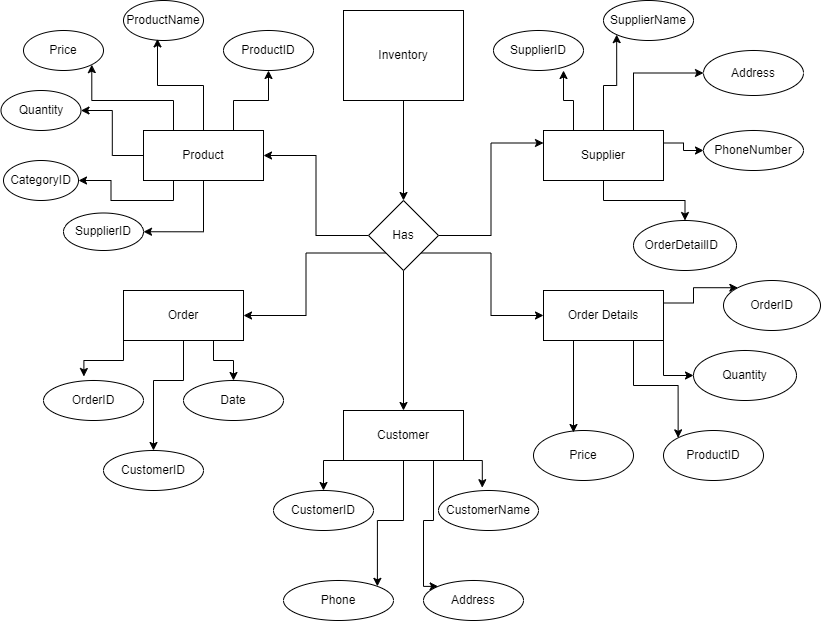

The diagram above was exported from draw.io. Its source (the exported page's mxGraphModel, read from the mxfile embedded in the PNG):
<mxGraphModel dx="521" dy="522" grid="1" gridSize="10" guides="1" tooltips="1" connect="1" arrows="1" fold="1" page="1" pageScale="1" pageWidth="827" pageHeight="1169" math="0" shadow="0">
  <root>
    <mxCell id="0" />
    <mxCell id="1" parent="0" />
    <mxCell id="5QB4jfNpaWqfQKwEoXR3-37" style="edgeStyle=orthogonalEdgeStyle;rounded=0;orthogonalLoop=1;jettySize=auto;html=1;exitX=0.5;exitY=1;exitDx=0;exitDy=0;entryX=0.5;entryY=0;entryDx=0;entryDy=0;" edge="1" parent="1" source="5QB4jfNpaWqfQKwEoXR3-1" target="5QB4jfNpaWqfQKwEoXR3-8">
      <mxGeometry relative="1" as="geometry" />
    </mxCell>
    <mxCell id="5QB4jfNpaWqfQKwEoXR3-1" value="Inventory" style="rounded=0;whiteSpace=wrap;html=1;" vertex="1" parent="1">
      <mxGeometry x="360" y="40" width="120" height="90" as="geometry" />
    </mxCell>
    <mxCell id="5QB4jfNpaWqfQKwEoXR3-44" style="edgeStyle=orthogonalEdgeStyle;rounded=0;orthogonalLoop=1;jettySize=auto;html=1;exitX=0.75;exitY=0;exitDx=0;exitDy=0;" edge="1" parent="1" source="5QB4jfNpaWqfQKwEoXR3-2" target="5QB4jfNpaWqfQKwEoXR3-14">
      <mxGeometry relative="1" as="geometry" />
    </mxCell>
    <mxCell id="5QB4jfNpaWqfQKwEoXR3-47" style="edgeStyle=orthogonalEdgeStyle;rounded=0;orthogonalLoop=1;jettySize=auto;html=1;exitX=0;exitY=0.5;exitDx=0;exitDy=0;" edge="1" parent="1" source="5QB4jfNpaWqfQKwEoXR3-2" target="5QB4jfNpaWqfQKwEoXR3-11">
      <mxGeometry relative="1" as="geometry" />
    </mxCell>
    <mxCell id="5QB4jfNpaWqfQKwEoXR3-50" style="edgeStyle=orthogonalEdgeStyle;rounded=0;orthogonalLoop=1;jettySize=auto;html=1;exitX=0.5;exitY=1;exitDx=0;exitDy=0;entryX=1;entryY=0.5;entryDx=0;entryDy=0;" edge="1" parent="1" source="5QB4jfNpaWqfQKwEoXR3-2" target="5QB4jfNpaWqfQKwEoXR3-10">
      <mxGeometry relative="1" as="geometry" />
    </mxCell>
    <mxCell id="5QB4jfNpaWqfQKwEoXR3-63" style="edgeStyle=orthogonalEdgeStyle;rounded=0;orthogonalLoop=1;jettySize=auto;html=1;exitX=0.25;exitY=1;exitDx=0;exitDy=0;entryX=1;entryY=0.5;entryDx=0;entryDy=0;" edge="1" parent="1" source="5QB4jfNpaWqfQKwEoXR3-2" target="5QB4jfNpaWqfQKwEoXR3-9">
      <mxGeometry relative="1" as="geometry" />
    </mxCell>
    <mxCell id="5QB4jfNpaWqfQKwEoXR3-64" style="edgeStyle=orthogonalEdgeStyle;rounded=0;orthogonalLoop=1;jettySize=auto;html=1;exitX=0.25;exitY=0;exitDx=0;exitDy=0;entryX=1;entryY=1;entryDx=0;entryDy=0;" edge="1" parent="1" source="5QB4jfNpaWqfQKwEoXR3-2" target="5QB4jfNpaWqfQKwEoXR3-12">
      <mxGeometry relative="1" as="geometry" />
    </mxCell>
    <mxCell id="5QB4jfNpaWqfQKwEoXR3-2" value="Product" style="rounded=0;whiteSpace=wrap;html=1;" vertex="1" parent="1">
      <mxGeometry x="160" y="160" width="120" height="50" as="geometry" />
    </mxCell>
    <mxCell id="5QB4jfNpaWqfQKwEoXR3-58" style="edgeStyle=orthogonalEdgeStyle;rounded=0;orthogonalLoop=1;jettySize=auto;html=1;exitX=1;exitY=0.25;exitDx=0;exitDy=0;entryX=0;entryY=0.5;entryDx=0;entryDy=0;" edge="1" parent="1" source="5QB4jfNpaWqfQKwEoXR3-3" target="5QB4jfNpaWqfQKwEoXR3-16">
      <mxGeometry relative="1" as="geometry" />
    </mxCell>
    <mxCell id="5QB4jfNpaWqfQKwEoXR3-60" style="edgeStyle=orthogonalEdgeStyle;rounded=0;orthogonalLoop=1;jettySize=auto;html=1;exitX=0.75;exitY=0;exitDx=0;exitDy=0;entryX=0;entryY=0.5;entryDx=0;entryDy=0;" edge="1" parent="1" source="5QB4jfNpaWqfQKwEoXR3-3" target="5QB4jfNpaWqfQKwEoXR3-17">
      <mxGeometry relative="1" as="geometry" />
    </mxCell>
    <mxCell id="5QB4jfNpaWqfQKwEoXR3-61" value="" style="edgeStyle=orthogonalEdgeStyle;rounded=0;orthogonalLoop=1;jettySize=auto;html=1;" edge="1" parent="1" source="5QB4jfNpaWqfQKwEoXR3-3" target="5QB4jfNpaWqfQKwEoXR3-34">
      <mxGeometry relative="1" as="geometry" />
    </mxCell>
    <mxCell id="5QB4jfNpaWqfQKwEoXR3-62" style="edgeStyle=orthogonalEdgeStyle;rounded=0;orthogonalLoop=1;jettySize=auto;html=1;exitX=0.5;exitY=0;exitDx=0;exitDy=0;entryX=0;entryY=1;entryDx=0;entryDy=0;" edge="1" parent="1" source="5QB4jfNpaWqfQKwEoXR3-3" target="5QB4jfNpaWqfQKwEoXR3-18">
      <mxGeometry relative="1" as="geometry" />
    </mxCell>
    <mxCell id="5QB4jfNpaWqfQKwEoXR3-3" value="Supplier" style="rounded=0;whiteSpace=wrap;html=1;" vertex="1" parent="1">
      <mxGeometry x="560" y="160" width="120" height="50" as="geometry" />
    </mxCell>
    <mxCell id="5QB4jfNpaWqfQKwEoXR3-74" style="edgeStyle=orthogonalEdgeStyle;rounded=0;orthogonalLoop=1;jettySize=auto;html=1;exitX=0.75;exitY=1;exitDx=0;exitDy=0;entryX=0;entryY=0;entryDx=0;entryDy=0;" edge="1" parent="1" source="5QB4jfNpaWqfQKwEoXR3-4" target="5QB4jfNpaWqfQKwEoXR3-35">
      <mxGeometry relative="1" as="geometry">
        <Array as="points">
          <mxPoint x="450" y="550" />
          <mxPoint x="440" y="550" />
          <mxPoint x="440" y="616" />
        </Array>
      </mxGeometry>
    </mxCell>
    <mxCell id="5QB4jfNpaWqfQKwEoXR3-75" style="edgeStyle=orthogonalEdgeStyle;rounded=0;orthogonalLoop=1;jettySize=auto;html=1;exitX=0.5;exitY=1;exitDx=0;exitDy=0;entryX=1;entryY=0;entryDx=0;entryDy=0;" edge="1" parent="1" source="5QB4jfNpaWqfQKwEoXR3-4" target="5QB4jfNpaWqfQKwEoXR3-25">
      <mxGeometry relative="1" as="geometry" />
    </mxCell>
    <mxCell id="5QB4jfNpaWqfQKwEoXR3-76" style="edgeStyle=orthogonalEdgeStyle;rounded=0;orthogonalLoop=1;jettySize=auto;html=1;exitX=0;exitY=1;exitDx=0;exitDy=0;entryX=0.5;entryY=0;entryDx=0;entryDy=0;" edge="1" parent="1" source="5QB4jfNpaWqfQKwEoXR3-4" target="5QB4jfNpaWqfQKwEoXR3-27">
      <mxGeometry relative="1" as="geometry" />
    </mxCell>
    <mxCell id="5QB4jfNpaWqfQKwEoXR3-4" value="Customer" style="rounded=0;whiteSpace=wrap;html=1;" vertex="1" parent="1">
      <mxGeometry x="360" y="440" width="120" height="50" as="geometry" />
    </mxCell>
    <mxCell id="5QB4jfNpaWqfQKwEoXR3-65" style="edgeStyle=orthogonalEdgeStyle;rounded=0;orthogonalLoop=1;jettySize=auto;html=1;exitX=1;exitY=0.25;exitDx=0;exitDy=0;entryX=0;entryY=0;entryDx=0;entryDy=0;" edge="1" parent="1" source="5QB4jfNpaWqfQKwEoXR3-6" target="5QB4jfNpaWqfQKwEoXR3-32">
      <mxGeometry relative="1" as="geometry" />
    </mxCell>
    <mxCell id="5QB4jfNpaWqfQKwEoXR3-66" style="edgeStyle=orthogonalEdgeStyle;rounded=0;orthogonalLoop=1;jettySize=auto;html=1;exitX=1;exitY=1;exitDx=0;exitDy=0;entryX=0;entryY=0.5;entryDx=0;entryDy=0;" edge="1" parent="1" source="5QB4jfNpaWqfQKwEoXR3-6" target="5QB4jfNpaWqfQKwEoXR3-30">
      <mxGeometry relative="1" as="geometry" />
    </mxCell>
    <mxCell id="5QB4jfNpaWqfQKwEoXR3-67" style="edgeStyle=orthogonalEdgeStyle;rounded=0;orthogonalLoop=1;jettySize=auto;html=1;exitX=0.75;exitY=1;exitDx=0;exitDy=0;entryX=0;entryY=0;entryDx=0;entryDy=0;" edge="1" parent="1" source="5QB4jfNpaWqfQKwEoXR3-6" target="5QB4jfNpaWqfQKwEoXR3-31">
      <mxGeometry relative="1" as="geometry" />
    </mxCell>
    <mxCell id="5QB4jfNpaWqfQKwEoXR3-6" value="Order Details" style="rounded=0;whiteSpace=wrap;html=1;" vertex="1" parent="1">
      <mxGeometry x="560" y="320" width="120" height="50" as="geometry" />
    </mxCell>
    <mxCell id="5QB4jfNpaWqfQKwEoXR3-77" style="edgeStyle=orthogonalEdgeStyle;rounded=0;orthogonalLoop=1;jettySize=auto;html=1;exitX=0.75;exitY=1;exitDx=0;exitDy=0;entryX=0.5;entryY=0;entryDx=0;entryDy=0;" edge="1" parent="1" source="5QB4jfNpaWqfQKwEoXR3-7" target="5QB4jfNpaWqfQKwEoXR3-20">
      <mxGeometry relative="1" as="geometry" />
    </mxCell>
    <mxCell id="5QB4jfNpaWqfQKwEoXR3-78" style="edgeStyle=orthogonalEdgeStyle;rounded=0;orthogonalLoop=1;jettySize=auto;html=1;exitX=0.5;exitY=1;exitDx=0;exitDy=0;entryX=0.5;entryY=0;entryDx=0;entryDy=0;" edge="1" parent="1" source="5QB4jfNpaWqfQKwEoXR3-7" target="5QB4jfNpaWqfQKwEoXR3-21">
      <mxGeometry relative="1" as="geometry">
        <Array as="points">
          <mxPoint x="200" y="410" />
          <mxPoint x="170" y="410" />
        </Array>
      </mxGeometry>
    </mxCell>
    <mxCell id="5QB4jfNpaWqfQKwEoXR3-7" value="Order" style="rounded=0;whiteSpace=wrap;html=1;" vertex="1" parent="1">
      <mxGeometry x="140" y="320" width="120" height="50" as="geometry" />
    </mxCell>
    <mxCell id="5QB4jfNpaWqfQKwEoXR3-39" value="" style="edgeStyle=orthogonalEdgeStyle;rounded=0;orthogonalLoop=1;jettySize=auto;html=1;entryX=0;entryY=0.25;entryDx=0;entryDy=0;" edge="1" parent="1" source="5QB4jfNpaWqfQKwEoXR3-8" target="5QB4jfNpaWqfQKwEoXR3-3">
      <mxGeometry relative="1" as="geometry">
        <mxPoint x="510" y="265" as="targetPoint" />
      </mxGeometry>
    </mxCell>
    <mxCell id="5QB4jfNpaWqfQKwEoXR3-40" style="edgeStyle=orthogonalEdgeStyle;rounded=0;orthogonalLoop=1;jettySize=auto;html=1;exitX=0;exitY=0.5;exitDx=0;exitDy=0;entryX=1;entryY=0.5;entryDx=0;entryDy=0;" edge="1" parent="1" source="5QB4jfNpaWqfQKwEoXR3-8" target="5QB4jfNpaWqfQKwEoXR3-2">
      <mxGeometry relative="1" as="geometry" />
    </mxCell>
    <mxCell id="5QB4jfNpaWqfQKwEoXR3-41" style="edgeStyle=orthogonalEdgeStyle;rounded=0;orthogonalLoop=1;jettySize=auto;html=1;exitX=0;exitY=1;exitDx=0;exitDy=0;entryX=1;entryY=0.5;entryDx=0;entryDy=0;" edge="1" parent="1" source="5QB4jfNpaWqfQKwEoXR3-8" target="5QB4jfNpaWqfQKwEoXR3-7">
      <mxGeometry relative="1" as="geometry" />
    </mxCell>
    <mxCell id="5QB4jfNpaWqfQKwEoXR3-42" style="edgeStyle=orthogonalEdgeStyle;rounded=0;orthogonalLoop=1;jettySize=auto;html=1;exitX=1;exitY=1;exitDx=0;exitDy=0;entryX=0;entryY=0.5;entryDx=0;entryDy=0;" edge="1" parent="1" source="5QB4jfNpaWqfQKwEoXR3-8" target="5QB4jfNpaWqfQKwEoXR3-6">
      <mxGeometry relative="1" as="geometry" />
    </mxCell>
    <mxCell id="5QB4jfNpaWqfQKwEoXR3-43" style="edgeStyle=orthogonalEdgeStyle;rounded=0;orthogonalLoop=1;jettySize=auto;html=1;exitX=0.5;exitY=1;exitDx=0;exitDy=0;entryX=0.5;entryY=0;entryDx=0;entryDy=0;" edge="1" parent="1" source="5QB4jfNpaWqfQKwEoXR3-8" target="5QB4jfNpaWqfQKwEoXR3-4">
      <mxGeometry relative="1" as="geometry" />
    </mxCell>
    <mxCell id="5QB4jfNpaWqfQKwEoXR3-8" value="Has" style="rhombus;whiteSpace=wrap;html=1;" vertex="1" parent="1">
      <mxGeometry x="385" y="230" width="70" height="70" as="geometry" />
    </mxCell>
    <mxCell id="5QB4jfNpaWqfQKwEoXR3-9" value="CategoryID" style="ellipse;whiteSpace=wrap;html=1;" vertex="1" parent="1">
      <mxGeometry x="20" y="190" width="75" height="40" as="geometry" />
    </mxCell>
    <mxCell id="5QB4jfNpaWqfQKwEoXR3-10" value="SupplierID" style="ellipse;whiteSpace=wrap;html=1;" vertex="1" parent="1">
      <mxGeometry x="80" y="242.5" width="80" height="37.5" as="geometry" />
    </mxCell>
    <mxCell id="5QB4jfNpaWqfQKwEoXR3-11" value="Quantity" style="ellipse;whiteSpace=wrap;html=1;" vertex="1" parent="1">
      <mxGeometry x="17.5" y="120" width="80" height="40" as="geometry" />
    </mxCell>
    <mxCell id="5QB4jfNpaWqfQKwEoXR3-12" value="Price" style="ellipse;whiteSpace=wrap;html=1;" vertex="1" parent="1">
      <mxGeometry x="40" y="60" width="80" height="40" as="geometry" />
    </mxCell>
    <mxCell id="5QB4jfNpaWqfQKwEoXR3-13" value="ProductName" style="ellipse;whiteSpace=wrap;html=1;" vertex="1" parent="1">
      <mxGeometry x="140" y="30" width="80" height="40" as="geometry" />
    </mxCell>
    <mxCell id="5QB4jfNpaWqfQKwEoXR3-14" value="ProductID" style="ellipse;whiteSpace=wrap;html=1;" vertex="1" parent="1">
      <mxGeometry x="240" y="60" width="90" height="40" as="geometry" />
    </mxCell>
    <mxCell id="5QB4jfNpaWqfQKwEoXR3-16" value="PhoneNumber" style="ellipse;whiteSpace=wrap;html=1;" vertex="1" parent="1">
      <mxGeometry x="720" y="160" width="100" height="40" as="geometry" />
    </mxCell>
    <mxCell id="5QB4jfNpaWqfQKwEoXR3-17" value="Address" style="ellipse;whiteSpace=wrap;html=1;" vertex="1" parent="1">
      <mxGeometry x="720" y="80" width="100" height="45" as="geometry" />
    </mxCell>
    <mxCell id="5QB4jfNpaWqfQKwEoXR3-18" value="SupplierName" style="ellipse;whiteSpace=wrap;html=1;" vertex="1" parent="1">
      <mxGeometry x="620" y="30" width="90" height="40" as="geometry" />
    </mxCell>
    <mxCell id="5QB4jfNpaWqfQKwEoXR3-19" value="SupplierID" style="ellipse;whiteSpace=wrap;html=1;" vertex="1" parent="1">
      <mxGeometry x="510" y="60" width="90" height="40" as="geometry" />
    </mxCell>
    <mxCell id="5QB4jfNpaWqfQKwEoXR3-20" value="Date" style="ellipse;whiteSpace=wrap;html=1;" vertex="1" parent="1">
      <mxGeometry x="200" y="410" width="100" height="40" as="geometry" />
    </mxCell>
    <mxCell id="5QB4jfNpaWqfQKwEoXR3-21" value="CustomerID" style="ellipse;whiteSpace=wrap;html=1;" vertex="1" parent="1">
      <mxGeometry x="120" y="480" width="100" height="40" as="geometry" />
    </mxCell>
    <mxCell id="5QB4jfNpaWqfQKwEoXR3-22" value="OrderID" style="ellipse;whiteSpace=wrap;html=1;" vertex="1" parent="1">
      <mxGeometry x="60" y="410" width="100" height="40" as="geometry" />
    </mxCell>
    <mxCell id="5QB4jfNpaWqfQKwEoXR3-25" value="Phone" style="ellipse;whiteSpace=wrap;html=1;" vertex="1" parent="1">
      <mxGeometry x="300" y="610" width="110" height="40" as="geometry" />
    </mxCell>
    <mxCell id="5QB4jfNpaWqfQKwEoXR3-26" value="CustomerName" style="ellipse;whiteSpace=wrap;html=1;" vertex="1" parent="1">
      <mxGeometry x="455" y="520" width="100" height="40" as="geometry" />
    </mxCell>
    <mxCell id="5QB4jfNpaWqfQKwEoXR3-27" value="CustomerID" style="ellipse;whiteSpace=wrap;html=1;" vertex="1" parent="1">
      <mxGeometry x="290" y="520" width="100" height="40" as="geometry" />
    </mxCell>
    <mxCell id="5QB4jfNpaWqfQKwEoXR3-29" value="Price" style="ellipse;whiteSpace=wrap;html=1;" vertex="1" parent="1">
      <mxGeometry x="550" y="460" width="100" height="50" as="geometry" />
    </mxCell>
    <mxCell id="5QB4jfNpaWqfQKwEoXR3-30" value="Quantity" style="ellipse;whiteSpace=wrap;html=1;" vertex="1" parent="1">
      <mxGeometry x="710" y="380" width="103" height="50" as="geometry" />
    </mxCell>
    <mxCell id="5QB4jfNpaWqfQKwEoXR3-31" value="ProductID" style="ellipse;whiteSpace=wrap;html=1;" vertex="1" parent="1">
      <mxGeometry x="680" y="460" width="100" height="50" as="geometry" />
    </mxCell>
    <mxCell id="5QB4jfNpaWqfQKwEoXR3-32" value="OrderID" style="ellipse;whiteSpace=wrap;html=1;" vertex="1" parent="1">
      <mxGeometry x="740" y="310" width="97" height="50" as="geometry" />
    </mxCell>
    <mxCell id="5QB4jfNpaWqfQKwEoXR3-34" value="OrderDetailID&amp;nbsp;&amp;nbsp;" style="ellipse;whiteSpace=wrap;html=1;" vertex="1" parent="1">
      <mxGeometry x="650" y="250" width="103" height="50" as="geometry" />
    </mxCell>
    <mxCell id="5QB4jfNpaWqfQKwEoXR3-35" value="Address" style="ellipse;whiteSpace=wrap;html=1;" vertex="1" parent="1">
      <mxGeometry x="440" y="610" width="100" height="40" as="geometry" />
    </mxCell>
    <mxCell id="5QB4jfNpaWqfQKwEoXR3-45" style="edgeStyle=orthogonalEdgeStyle;rounded=0;orthogonalLoop=1;jettySize=auto;html=1;exitX=0.5;exitY=0;exitDx=0;exitDy=0;entryX=0.425;entryY=0.96;entryDx=0;entryDy=0;entryPerimeter=0;" edge="1" parent="1" source="5QB4jfNpaWqfQKwEoXR3-2" target="5QB4jfNpaWqfQKwEoXR3-13">
      <mxGeometry relative="1" as="geometry" />
    </mxCell>
    <mxCell id="5QB4jfNpaWqfQKwEoXR3-52" style="edgeStyle=orthogonalEdgeStyle;rounded=0;orthogonalLoop=1;jettySize=auto;html=1;exitX=0.25;exitY=0;exitDx=0;exitDy=0;entryX=0.778;entryY=1;entryDx=0;entryDy=0;entryPerimeter=0;" edge="1" parent="1" source="5QB4jfNpaWqfQKwEoXR3-3" target="5QB4jfNpaWqfQKwEoXR3-19">
      <mxGeometry relative="1" as="geometry" />
    </mxCell>
    <mxCell id="5QB4jfNpaWqfQKwEoXR3-69" style="edgeStyle=orthogonalEdgeStyle;rounded=0;orthogonalLoop=1;jettySize=auto;html=1;exitX=0.25;exitY=1;exitDx=0;exitDy=0;entryX=0.4;entryY=0.04;entryDx=0;entryDy=0;entryPerimeter=0;" edge="1" parent="1" source="5QB4jfNpaWqfQKwEoXR3-6" target="5QB4jfNpaWqfQKwEoXR3-29">
      <mxGeometry relative="1" as="geometry" />
    </mxCell>
    <mxCell id="5QB4jfNpaWqfQKwEoXR3-70" style="edgeStyle=orthogonalEdgeStyle;rounded=0;orthogonalLoop=1;jettySize=auto;html=1;exitX=1;exitY=1;exitDx=0;exitDy=0;entryX=0.438;entryY=-0.07;entryDx=0;entryDy=0;entryPerimeter=0;" edge="1" parent="1" source="5QB4jfNpaWqfQKwEoXR3-4" target="5QB4jfNpaWqfQKwEoXR3-26">
      <mxGeometry relative="1" as="geometry" />
    </mxCell>
    <mxCell id="5QB4jfNpaWqfQKwEoXR3-79" style="edgeStyle=orthogonalEdgeStyle;rounded=0;orthogonalLoop=1;jettySize=auto;html=1;exitX=0;exitY=1;exitDx=0;exitDy=0;entryX=0.404;entryY=-0.1;entryDx=0;entryDy=0;entryPerimeter=0;" edge="1" parent="1" source="5QB4jfNpaWqfQKwEoXR3-7" target="5QB4jfNpaWqfQKwEoXR3-22">
      <mxGeometry relative="1" as="geometry" />
    </mxCell>
  </root>
</mxGraphModel>